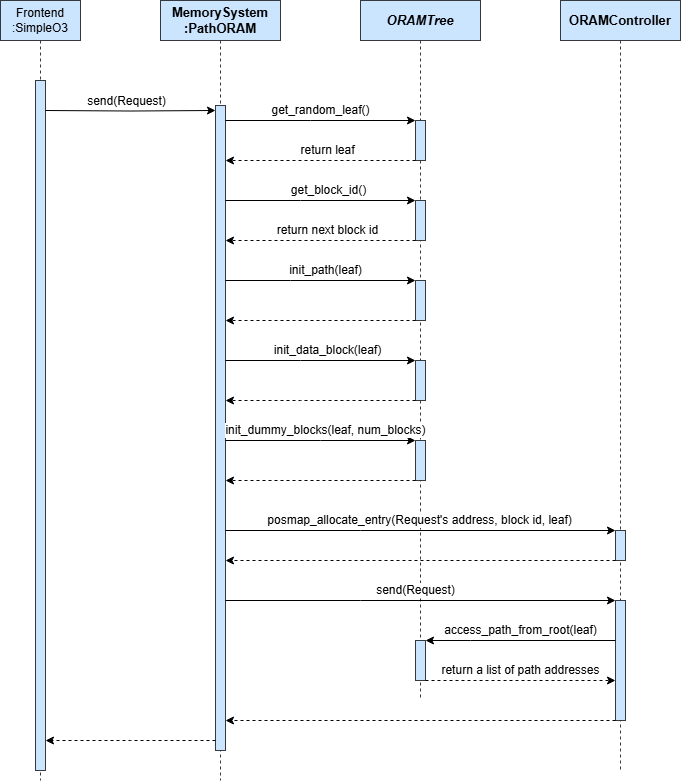

The diagram above was exported from draw.io. Its source (the exported page's mxGraphModel, read from the mxfile embedded in the PNG):
<mxGraphModel dx="951" dy="501" grid="1" gridSize="10" guides="1" tooltips="1" connect="1" arrows="1" fold="1" page="1" pageScale="1" pageWidth="827" pageHeight="1169" math="0" shadow="0">
  <root>
    <mxCell id="0" />
    <mxCell id="1" parent="0" />
    <mxCell id="Epj4kz4aPtnconVvPGMU-1" value="Frontend&lt;br&gt;:SimpleO3" style="shape=umlLifeline;perimeter=lifelinePerimeter;whiteSpace=wrap;html=1;container=1;dropTarget=0;collapsible=0;recursiveResize=0;outlineConnect=0;portConstraint=eastwest;newEdgeStyle={&quot;curved&quot;:0,&quot;rounded&quot;:0};fillColor=#cce5ff;strokeColor=#36393d;" parent="1" vertex="1">
      <mxGeometry y="40" width="80" height="780" as="geometry" />
    </mxCell>
    <mxCell id="Epj4kz4aPtnconVvPGMU-15" value="" style="html=1;points=[[0,0,0,0,5],[0,1,0,0,-5],[1,0,0,0,5],[1,1,0,0,-5]];perimeter=orthogonalPerimeter;outlineConnect=0;targetShapes=umlLifeline;portConstraint=eastwest;newEdgeStyle={&quot;curved&quot;:0,&quot;rounded&quot;:0};fillColor=#cce5ff;strokeColor=#36393d;fontSize=13;" parent="Epj4kz4aPtnconVvPGMU-1" vertex="1">
      <mxGeometry x="35" y="80" width="10" height="690" as="geometry" />
    </mxCell>
    <mxCell id="Epj4kz4aPtnconVvPGMU-3" value="MemorySystem&lt;br&gt;:PathORAM" style="shape=umlLifeline;perimeter=lifelinePerimeter;whiteSpace=wrap;html=1;container=1;dropTarget=0;collapsible=0;recursiveResize=0;outlineConnect=0;portConstraint=eastwest;newEdgeStyle={&quot;curved&quot;:0,&quot;rounded&quot;:0};fillColor=#cce5ff;strokeColor=#36393d;fontSize=13;fontStyle=1" parent="1" vertex="1">
      <mxGeometry x="160" y="40" width="120" height="780" as="geometry" />
    </mxCell>
    <mxCell id="Epj4kz4aPtnconVvPGMU-13" value="" style="html=1;points=[[0,0,0,0,5],[0,1,0,0,-5],[1,0,0,0,5],[1,1,0,0,-5]];perimeter=orthogonalPerimeter;outlineConnect=0;targetShapes=umlLifeline;portConstraint=eastwest;newEdgeStyle={&quot;curved&quot;:0,&quot;rounded&quot;:0};fillColor=#cce5ff;strokeColor=#36393d;fontSize=13;" parent="Epj4kz4aPtnconVvPGMU-3" vertex="1">
      <mxGeometry x="55" y="105" width="10" height="645" as="geometry" />
    </mxCell>
    <mxCell id="Epj4kz4aPtnconVvPGMU-16" style="edgeStyle=orthogonalEdgeStyle;rounded=0;orthogonalLoop=1;jettySize=auto;html=1;curved=0;fontSize=13;entryX=0;entryY=0;entryDx=0;entryDy=5;entryPerimeter=0;" parent="1" edge="1" target="Epj4kz4aPtnconVvPGMU-13">
      <mxGeometry relative="1" as="geometry">
        <mxPoint x="45" y="150" as="sourcePoint" />
        <mxPoint x="175" y="150" as="targetPoint" />
        <Array as="points" />
      </mxGeometry>
    </mxCell>
    <mxCell id="Epj4kz4aPtnconVvPGMU-17" value="send(Request)" style="edgeLabel;html=1;align=center;verticalAlign=middle;resizable=0;points=[];fontSize=12;" parent="Epj4kz4aPtnconVvPGMU-16" vertex="1" connectable="0">
      <mxGeometry x="-0.2205" y="1" relative="1" as="geometry">
        <mxPoint x="14" y="-9" as="offset" />
      </mxGeometry>
    </mxCell>
    <mxCell id="1SPnpqZTca0zl5yc3b5T-1" value="ORAMTree" style="shape=umlLifeline;perimeter=lifelinePerimeter;whiteSpace=wrap;html=1;container=1;dropTarget=0;collapsible=0;recursiveResize=0;outlineConnect=0;portConstraint=eastwest;newEdgeStyle={&quot;curved&quot;:0,&quot;rounded&quot;:0};fillColor=#cce5ff;strokeColor=#36393d;fontSize=13;fontStyle=3" vertex="1" parent="1">
      <mxGeometry x="360" y="40" width="120" height="700" as="geometry" />
    </mxCell>
    <mxCell id="1SPnpqZTca0zl5yc3b5T-11" value="" style="html=1;points=[[0,0,0,0,5],[0,1,0,0,-5],[1,0,0,0,5],[1,1,0,0,-5]];perimeter=orthogonalPerimeter;outlineConnect=0;targetShapes=umlLifeline;portConstraint=eastwest;newEdgeStyle={&quot;curved&quot;:0,&quot;rounded&quot;:0};fillColor=#cce5ff;strokeColor=#36393d;" vertex="1" parent="1SPnpqZTca0zl5yc3b5T-1">
      <mxGeometry x="55" y="120" width="10" height="40" as="geometry" />
    </mxCell>
    <mxCell id="1SPnpqZTca0zl5yc3b5T-12" value="" style="html=1;points=[[0,0,0,0,5],[0,1,0,0,-5],[1,0,0,0,5],[1,1,0,0,-5]];perimeter=orthogonalPerimeter;outlineConnect=0;targetShapes=umlLifeline;portConstraint=eastwest;newEdgeStyle={&quot;curved&quot;:0,&quot;rounded&quot;:0};fillColor=#cce5ff;strokeColor=#36393d;" vertex="1" parent="1SPnpqZTca0zl5yc3b5T-1">
      <mxGeometry x="55" y="200" width="10" height="40" as="geometry" />
    </mxCell>
    <mxCell id="1SPnpqZTca0zl5yc3b5T-15" value="" style="html=1;points=[[0,0,0,0,5],[0,1,0,0,-5],[1,0,0,0,5],[1,1,0,0,-5]];perimeter=orthogonalPerimeter;outlineConnect=0;targetShapes=umlLifeline;portConstraint=eastwest;newEdgeStyle={&quot;curved&quot;:0,&quot;rounded&quot;:0};fillColor=#cce5ff;strokeColor=#36393d;" vertex="1" parent="1SPnpqZTca0zl5yc3b5T-1">
      <mxGeometry x="55" y="280" width="10" height="40" as="geometry" />
    </mxCell>
    <mxCell id="1SPnpqZTca0zl5yc3b5T-18" value="" style="html=1;points=[[0,0,0,0,5],[0,1,0,0,-5],[1,0,0,0,5],[1,1,0,0,-5]];perimeter=orthogonalPerimeter;outlineConnect=0;targetShapes=umlLifeline;portConstraint=eastwest;newEdgeStyle={&quot;curved&quot;:0,&quot;rounded&quot;:0};fillColor=#cce5ff;strokeColor=#36393d;" vertex="1" parent="1SPnpqZTca0zl5yc3b5T-1">
      <mxGeometry x="55" y="360" width="10" height="40" as="geometry" />
    </mxCell>
    <mxCell id="1SPnpqZTca0zl5yc3b5T-19" value="" style="html=1;points=[[0,0,0,0,5],[0,1,0,0,-5],[1,0,0,0,5],[1,1,0,0,-5]];perimeter=orthogonalPerimeter;outlineConnect=0;targetShapes=umlLifeline;portConstraint=eastwest;newEdgeStyle={&quot;curved&quot;:0,&quot;rounded&quot;:0};fillColor=#cce5ff;strokeColor=#36393d;" vertex="1" parent="1SPnpqZTca0zl5yc3b5T-1">
      <mxGeometry x="55" y="440" width="10" height="40" as="geometry" />
    </mxCell>
    <mxCell id="1SPnpqZTca0zl5yc3b5T-32" value="" style="html=1;points=[[0,0,0,0,5],[0,1,0,0,-5],[1,0,0,0,5],[1,1,0,0,-5]];perimeter=orthogonalPerimeter;outlineConnect=0;targetShapes=umlLifeline;portConstraint=eastwest;newEdgeStyle={&quot;curved&quot;:0,&quot;rounded&quot;:0};fillColor=#cce5ff;strokeColor=#36393d;" vertex="1" parent="1SPnpqZTca0zl5yc3b5T-1">
      <mxGeometry x="55" y="640" width="10" height="40" as="geometry" />
    </mxCell>
    <mxCell id="1SPnpqZTca0zl5yc3b5T-2" value="ORAMController" style="shape=umlLifeline;perimeter=lifelinePerimeter;whiteSpace=wrap;html=1;container=1;dropTarget=0;collapsible=0;recursiveResize=0;outlineConnect=0;portConstraint=eastwest;newEdgeStyle={&quot;curved&quot;:0,&quot;rounded&quot;:0};fillColor=#cce5ff;strokeColor=#36393d;fontSize=13;fontStyle=1" vertex="1" parent="1">
      <mxGeometry x="560" y="40" width="120" height="770" as="geometry" />
    </mxCell>
    <mxCell id="1SPnpqZTca0zl5yc3b5T-25" value="" style="html=1;points=[[0,0,0,0,5],[0,1,0,0,-5],[1,0,0,0,5],[1,1,0,0,-5]];perimeter=orthogonalPerimeter;outlineConnect=0;targetShapes=umlLifeline;portConstraint=eastwest;newEdgeStyle={&quot;curved&quot;:0,&quot;rounded&quot;:0};fillColor=#cce5ff;strokeColor=#36393d;" vertex="1" parent="1SPnpqZTca0zl5yc3b5T-2">
      <mxGeometry x="55" y="530" width="10" height="30" as="geometry" />
    </mxCell>
    <mxCell id="1SPnpqZTca0zl5yc3b5T-29" value="" style="html=1;points=[[0,0,0,0,5],[0,1,0,0,-5],[1,0,0,0,5],[1,1,0,0,-5]];perimeter=orthogonalPerimeter;outlineConnect=0;targetShapes=umlLifeline;portConstraint=eastwest;newEdgeStyle={&quot;curved&quot;:0,&quot;rounded&quot;:0};fillColor=#cce5ff;strokeColor=#36393d;" vertex="1" parent="1SPnpqZTca0zl5yc3b5T-2">
      <mxGeometry x="55" y="600" width="10" height="120" as="geometry" />
    </mxCell>
    <mxCell id="1SPnpqZTca0zl5yc3b5T-5" value="get_random_leaf()" style="edgeStyle=orthogonalEdgeStyle;rounded=0;orthogonalLoop=1;jettySize=auto;html=1;curved=0;fontSize=12;" edge="1" parent="1" source="Epj4kz4aPtnconVvPGMU-13" target="1SPnpqZTca0zl5yc3b5T-11">
      <mxGeometry y="10" relative="1" as="geometry">
        <mxPoint x="325" y="170" as="targetPoint" />
        <Array as="points">
          <mxPoint x="310" y="160" />
          <mxPoint x="310" y="160" />
        </Array>
        <mxPoint as="offset" />
      </mxGeometry>
    </mxCell>
    <mxCell id="1SPnpqZTca0zl5yc3b5T-6" value="return leaf" style="edgeStyle=orthogonalEdgeStyle;rounded=0;orthogonalLoop=1;jettySize=auto;html=1;curved=0;dashed=1;fontSize=12;" edge="1" parent="1" source="1SPnpqZTca0zl5yc3b5T-11" target="Epj4kz4aPtnconVvPGMU-13">
      <mxGeometry x="-0.0714" y="-10" relative="1" as="geometry">
        <mxPoint x="325" y="190" as="sourcePoint" />
        <Array as="points">
          <mxPoint x="310" y="200" />
          <mxPoint x="310" y="200" />
        </Array>
        <mxPoint as="offset" />
      </mxGeometry>
    </mxCell>
    <mxCell id="1SPnpqZTca0zl5yc3b5T-7" value="get_block_id()" style="edgeStyle=orthogonalEdgeStyle;rounded=0;orthogonalLoop=1;jettySize=auto;html=1;curved=0;fontSize=12;" edge="1" parent="1" source="Epj4kz4aPtnconVvPGMU-13" target="1SPnpqZTca0zl5yc3b5T-12">
      <mxGeometry x="0.0879" y="10" relative="1" as="geometry">
        <mxPoint x="325" y="210" as="targetPoint" />
        <Array as="points">
          <mxPoint x="300" y="240" />
          <mxPoint x="300" y="240" />
        </Array>
        <mxPoint as="offset" />
      </mxGeometry>
    </mxCell>
    <mxCell id="1SPnpqZTca0zl5yc3b5T-13" value="return next block id" style="edgeStyle=orthogonalEdgeStyle;rounded=0;orthogonalLoop=1;jettySize=auto;html=1;curved=0;dashed=1;fontSize=12;" edge="1" parent="1" source="1SPnpqZTca0zl5yc3b5T-12" target="Epj4kz4aPtnconVvPGMU-13">
      <mxGeometry x="-0.0714" y="-10" relative="1" as="geometry">
        <Array as="points">
          <mxPoint x="310" y="280" />
          <mxPoint x="310" y="280" />
        </Array>
        <mxPoint as="offset" />
      </mxGeometry>
    </mxCell>
    <mxCell id="1SPnpqZTca0zl5yc3b5T-16" value="init_path(leaf)" style="edgeStyle=orthogonalEdgeStyle;rounded=0;orthogonalLoop=1;jettySize=auto;html=1;curved=0;fontSize=12;" edge="1" parent="1" source="Epj4kz4aPtnconVvPGMU-13" target="1SPnpqZTca0zl5yc3b5T-15">
      <mxGeometry x="0.05" y="10" relative="1" as="geometry">
        <Array as="points">
          <mxPoint x="290" y="320" />
          <mxPoint x="290" y="320" />
        </Array>
        <mxPoint as="offset" />
      </mxGeometry>
    </mxCell>
    <mxCell id="1SPnpqZTca0zl5yc3b5T-17" style="edgeStyle=orthogonalEdgeStyle;rounded=0;orthogonalLoop=1;jettySize=auto;html=1;curved=0;dashed=1;" edge="1" parent="1" source="1SPnpqZTca0zl5yc3b5T-15" target="Epj4kz4aPtnconVvPGMU-13">
      <mxGeometry relative="1" as="geometry">
        <Array as="points">
          <mxPoint x="320" y="360" />
          <mxPoint x="320" y="360" />
        </Array>
      </mxGeometry>
    </mxCell>
    <mxCell id="1SPnpqZTca0zl5yc3b5T-21" value="init_data_block(leaf)" style="edgeStyle=orthogonalEdgeStyle;rounded=0;orthogonalLoop=1;jettySize=auto;html=1;curved=0;fontSize=12;" edge="1" parent="1" source="Epj4kz4aPtnconVvPGMU-13" target="1SPnpqZTca0zl5yc3b5T-18">
      <mxGeometry x="0.0714" y="10" relative="1" as="geometry">
        <Array as="points">
          <mxPoint x="300" y="400" />
          <mxPoint x="300" y="400" />
        </Array>
        <mxPoint as="offset" />
      </mxGeometry>
    </mxCell>
    <mxCell id="1SPnpqZTca0zl5yc3b5T-22" value="" style="edgeStyle=orthogonalEdgeStyle;rounded=0;orthogonalLoop=1;jettySize=auto;html=1;curved=0;dashed=1;" edge="1" parent="1" source="1SPnpqZTca0zl5yc3b5T-18" target="Epj4kz4aPtnconVvPGMU-13">
      <mxGeometry x="-0.1053" y="-10" relative="1" as="geometry">
        <Array as="points">
          <mxPoint x="300" y="440" />
          <mxPoint x="300" y="440" />
        </Array>
        <mxPoint as="offset" />
      </mxGeometry>
    </mxCell>
    <mxCell id="1SPnpqZTca0zl5yc3b5T-23" value="init_dummy_blocks(leaf, num_blocks)" style="edgeStyle=orthogonalEdgeStyle;rounded=0;orthogonalLoop=1;jettySize=auto;html=1;curved=0;fontSize=12;" edge="1" parent="1" source="Epj4kz4aPtnconVvPGMU-13" target="1SPnpqZTca0zl5yc3b5T-19">
      <mxGeometry x="0.05" y="10" relative="1" as="geometry">
        <Array as="points">
          <mxPoint x="320" y="480" />
          <mxPoint x="320" y="480" />
        </Array>
        <mxPoint as="offset" />
      </mxGeometry>
    </mxCell>
    <mxCell id="1SPnpqZTca0zl5yc3b5T-24" style="edgeStyle=orthogonalEdgeStyle;rounded=0;orthogonalLoop=1;jettySize=auto;html=1;curved=0;dashed=1;" edge="1" parent="1" source="1SPnpqZTca0zl5yc3b5T-19" target="Epj4kz4aPtnconVvPGMU-13">
      <mxGeometry relative="1" as="geometry">
        <Array as="points">
          <mxPoint x="290" y="520" />
          <mxPoint x="290" y="520" />
        </Array>
      </mxGeometry>
    </mxCell>
    <mxCell id="1SPnpqZTca0zl5yc3b5T-26" style="edgeStyle=orthogonalEdgeStyle;rounded=0;orthogonalLoop=1;jettySize=auto;html=1;curved=0;" edge="1" parent="1" source="Epj4kz4aPtnconVvPGMU-13" target="1SPnpqZTca0zl5yc3b5T-25">
      <mxGeometry relative="1" as="geometry">
        <Array as="points">
          <mxPoint x="360" y="570" />
          <mxPoint x="360" y="570" />
        </Array>
      </mxGeometry>
    </mxCell>
    <mxCell id="1SPnpqZTca0zl5yc3b5T-27" value="posmap_allocate_entry(Request's address, block id, leaf)" style="edgeLabel;html=1;align=center;verticalAlign=middle;resizable=0;points=[];fontSize=12;" vertex="1" connectable="0" parent="1SPnpqZTca0zl5yc3b5T-26">
      <mxGeometry x="-0.0781" y="-2" relative="1" as="geometry">
        <mxPoint x="14" y="-12" as="offset" />
      </mxGeometry>
    </mxCell>
    <mxCell id="1SPnpqZTca0zl5yc3b5T-28" style="edgeStyle=orthogonalEdgeStyle;rounded=0;orthogonalLoop=1;jettySize=auto;html=1;curved=0;dashed=1;" edge="1" parent="1" source="1SPnpqZTca0zl5yc3b5T-25" target="Epj4kz4aPtnconVvPGMU-13">
      <mxGeometry relative="1" as="geometry">
        <Array as="points">
          <mxPoint x="360" y="600" />
          <mxPoint x="360" y="600" />
        </Array>
      </mxGeometry>
    </mxCell>
    <mxCell id="1SPnpqZTca0zl5yc3b5T-30" style="edgeStyle=orthogonalEdgeStyle;rounded=0;orthogonalLoop=1;jettySize=auto;html=1;curved=0;" edge="1" parent="1" source="Epj4kz4aPtnconVvPGMU-13" target="1SPnpqZTca0zl5yc3b5T-29">
      <mxGeometry relative="1" as="geometry">
        <Array as="points">
          <mxPoint x="360" y="640" />
          <mxPoint x="360" y="640" />
        </Array>
      </mxGeometry>
    </mxCell>
    <mxCell id="1SPnpqZTca0zl5yc3b5T-31" value="send(Request)" style="edgeLabel;html=1;align=center;verticalAlign=middle;resizable=0;points=[];fontSize=12;" vertex="1" connectable="0" parent="1SPnpqZTca0zl5yc3b5T-30">
      <mxGeometry x="-0.219" y="2" relative="1" as="geometry">
        <mxPoint x="38" y="-8" as="offset" />
      </mxGeometry>
    </mxCell>
    <mxCell id="1SPnpqZTca0zl5yc3b5T-33" value="access_path_from_root(leaf)" style="edgeStyle=orthogonalEdgeStyle;rounded=0;orthogonalLoop=1;jettySize=auto;html=1;curved=0;fontSize=12;" edge="1" parent="1" source="1SPnpqZTca0zl5yc3b5T-29" target="1SPnpqZTca0zl5yc3b5T-32">
      <mxGeometry y="-10" relative="1" as="geometry">
        <Array as="points">
          <mxPoint x="470" y="680" />
          <mxPoint x="470" y="680" />
        </Array>
        <mxPoint as="offset" />
      </mxGeometry>
    </mxCell>
    <mxCell id="1SPnpqZTca0zl5yc3b5T-34" value="return a list of path addresses" style="edgeStyle=orthogonalEdgeStyle;rounded=0;orthogonalLoop=1;jettySize=auto;html=1;curved=0;dashed=1;fontSize=12;" edge="1" parent="1" source="1SPnpqZTca0zl5yc3b5T-32" target="1SPnpqZTca0zl5yc3b5T-29">
      <mxGeometry y="10" relative="1" as="geometry">
        <Array as="points">
          <mxPoint x="460" y="720" />
          <mxPoint x="460" y="720" />
        </Array>
        <mxPoint as="offset" />
      </mxGeometry>
    </mxCell>
    <mxCell id="1SPnpqZTca0zl5yc3b5T-35" style="edgeStyle=orthogonalEdgeStyle;rounded=0;orthogonalLoop=1;jettySize=auto;html=1;curved=0;dashed=1;" edge="1" parent="1" source="1SPnpqZTca0zl5yc3b5T-29" target="Epj4kz4aPtnconVvPGMU-13">
      <mxGeometry relative="1" as="geometry">
        <Array as="points">
          <mxPoint x="360" y="760" />
          <mxPoint x="360" y="760" />
        </Array>
      </mxGeometry>
    </mxCell>
    <mxCell id="1SPnpqZTca0zl5yc3b5T-36" style="edgeStyle=orthogonalEdgeStyle;rounded=0;orthogonalLoop=1;jettySize=auto;html=1;curved=0;dashed=1;" edge="1" parent="1" source="Epj4kz4aPtnconVvPGMU-13" target="Epj4kz4aPtnconVvPGMU-15">
      <mxGeometry relative="1" as="geometry">
        <Array as="points">
          <mxPoint x="130" y="780" />
          <mxPoint x="130" y="780" />
        </Array>
      </mxGeometry>
    </mxCell>
  </root>
</mxGraphModel>